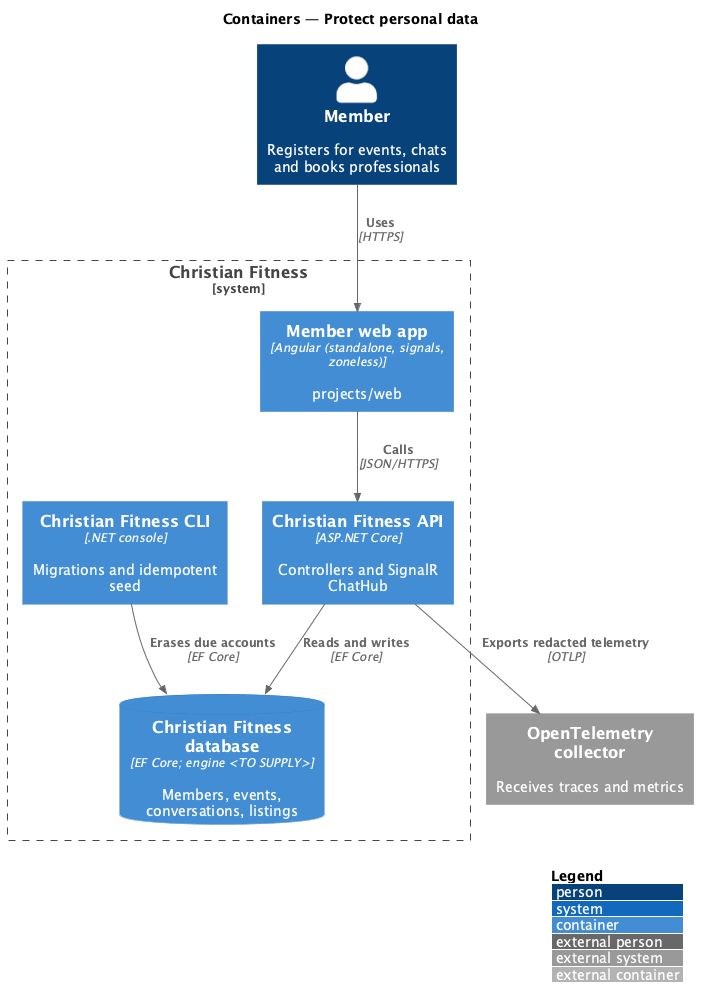

The diagram above was rendered by PlantUML. Its source (embedded in the PNG):
@startuml
!include <C4/C4_Container>
LAYOUT_WITH_LEGEND()
title Containers — Protect personal data

Person(member, "Member", "Registers for events, chats and books professionals")
System_Boundary(cf, "Christian Fitness") {
  Container(web, "Member web app", "Angular (standalone, signals, zoneless)", "projects/web")
  Container(api, "Christian Fitness API", "ASP.NET Core", "Controllers and SignalR ChatHub")
  Container(cli, "Christian Fitness CLI", ".NET console", "Migrations and idempotent seed")
  ContainerDb(db, "Christian Fitness database", "EF Core; engine <TO SUPPLY>", "Members, events, conversations, listings")
}
System_Ext(otel, "OpenTelemetry collector", "Receives traces and metrics")

Rel(member, web, "Uses", "HTTPS")
Rel(web, api, "Calls", "JSON/HTTPS")
Rel(api, db, "Reads and writes", "EF Core")
Rel(cli, db, "Erases due accounts", "EF Core")
Rel(api, otel, "Exports redacted telemetry", "OTLP")
@enduml